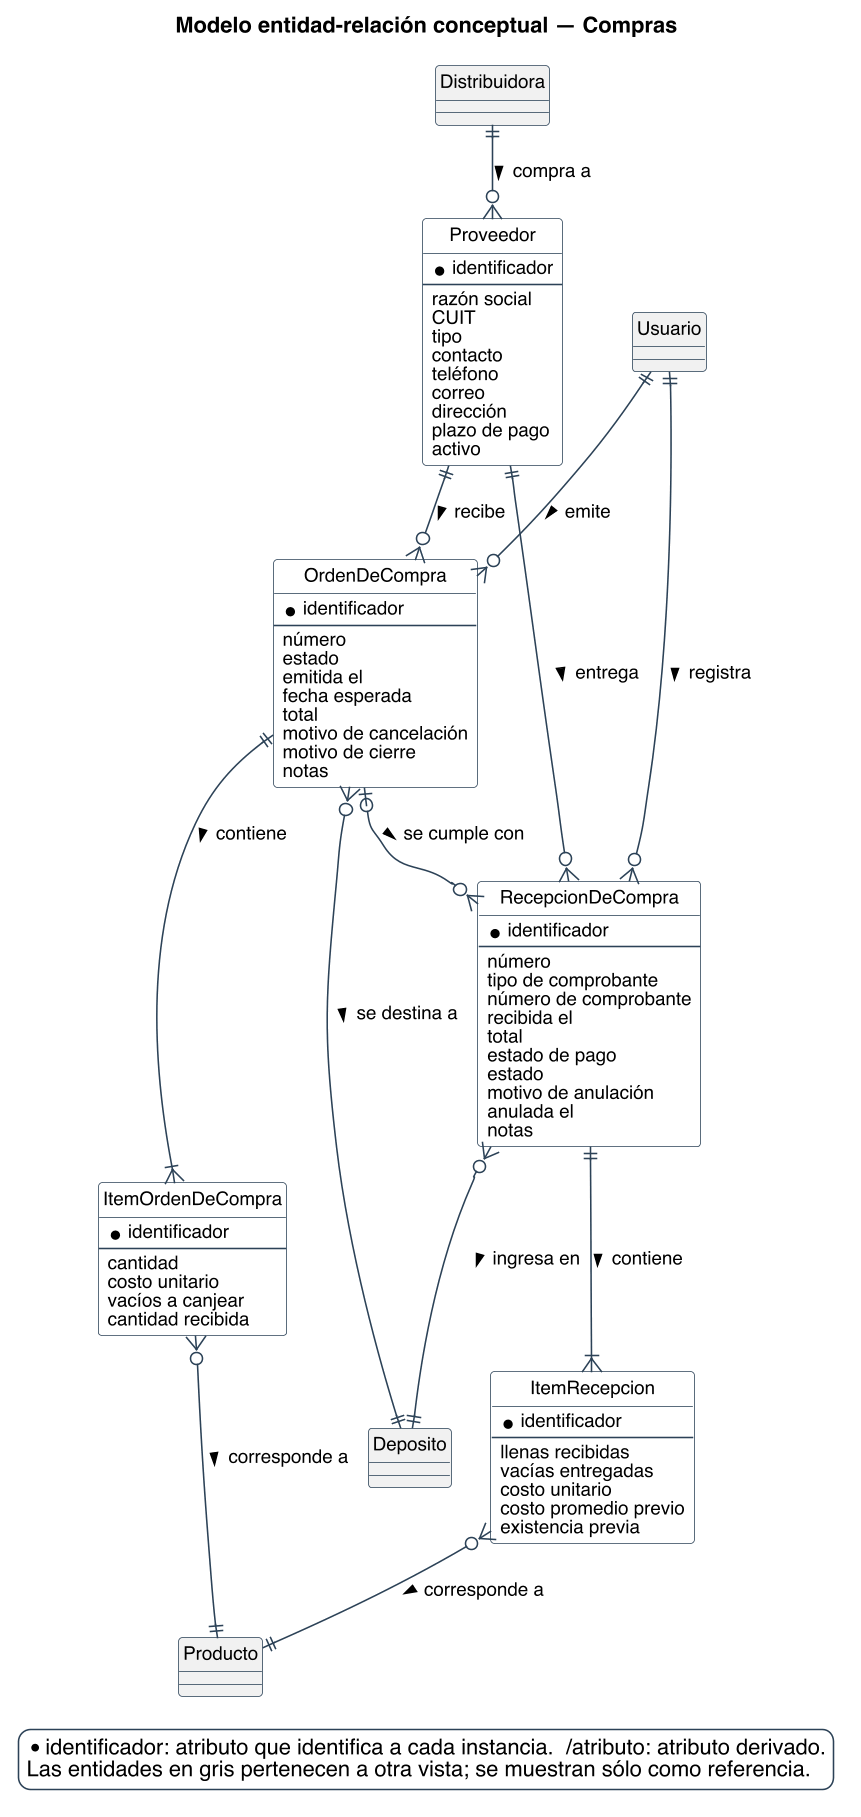

The diagram above was rendered by PlantUML. Its source (embedded in the PNG):
@startuml
title Modelo entidad-relación conceptual — Compras
skinparam backgroundColor #FFFFFF
skinparam shadowing false
skinparam defaultFontName Helvetica
skinparam defaultFontSize 12
skinparam dpi 150
skinparam class {
  BorderColor #2C4257
  BackgroundColor #FFFFFF
  ArrowColor #2C4257
  FontSize 12
}
skinparam entity<<ajena>> {
  BackgroundColor #F1F1F1
  BorderColor #8A97A3
  FontColor #55616C
}
skinparam class<<propuesto>> {
  BorderColor #1F5E8C
  BackgroundColor #E4EDF4
}
skinparam entity<<propuesto>> {
  BorderColor #1F5E8C
  BackgroundColor #E4EDF4
}
skinparam legendBackgroundColor #FFFFFF
skinparam legendBorderColor #2C4257

hide circle

skinparam nodesep 25
skinparam ranksep 45

entity Proveedor {
  * identificador
  --
  {field} razón social
  {field} CUIT
  {field} tipo
  {field} contacto
  {field} teléfono
  {field} correo
  {field} dirección
  {field} plazo de pago
  {field} activo
}
entity OrdenDeCompra {
  * identificador
  --
  {field} número
  {field} estado
  {field} emitida el
  {field} fecha esperada
  {field} total
  {field} motivo de cancelación
  {field} motivo de cierre
  {field} notas
}
entity ItemOrdenDeCompra {
  * identificador
  --
  {field} cantidad
  {field} costo unitario
  {field} vacíos a canjear
  {field} cantidad recibida
}
entity RecepcionDeCompra {
  * identificador
  --
  {field} número
  {field} tipo de comprobante
  {field} número de comprobante
  {field} recibida el
  {field} total
  {field} estado de pago
  {field} estado
  {field} motivo de anulación
  {field} anulada el
  {field} notas
}
entity ItemRecepcion {
  * identificador
  --
  {field} llenas recibidas
  {field} vacías entregadas
  {field} costo unitario
  {field} costo promedio previo
  {field} existencia previa
}
entity Deposito #F1F1F1 {
}
entity Producto #F1F1F1 {
}
entity Usuario #F1F1F1 {
}
entity Distribuidora #F1F1F1 {
}

Distribuidora ||--o{ Proveedor : compra a >
Usuario ||--o{ OrdenDeCompra : emite >
OrdenDeCompra }o--|| Deposito : se destina a >
Proveedor ||--o{ OrdenDeCompra : recibe >
ItemOrdenDeCompra }o--|| Producto : corresponde a >
OrdenDeCompra ||--|{ ItemOrdenDeCompra : contiene >
OrdenDeCompra |o--o{ RecepcionDeCompra : se cumple con >
Usuario ||--o{ RecepcionDeCompra : registra >
Proveedor ||--o{ RecepcionDeCompra : entrega >
RecepcionDeCompra }o--|| Deposito : ingresa en >
ItemRecepcion }o--|| Producto : corresponde a >
RecepcionDeCompra ||--|{ ItemRecepcion : contiene >

legend bottom right
  * identificador: atributo que identifica a cada instancia.  /atributo: atributo derivado.
  Las entidades en gris pertenecen a otra vista; se muestran sólo como referencia.
endlegend
@enduml